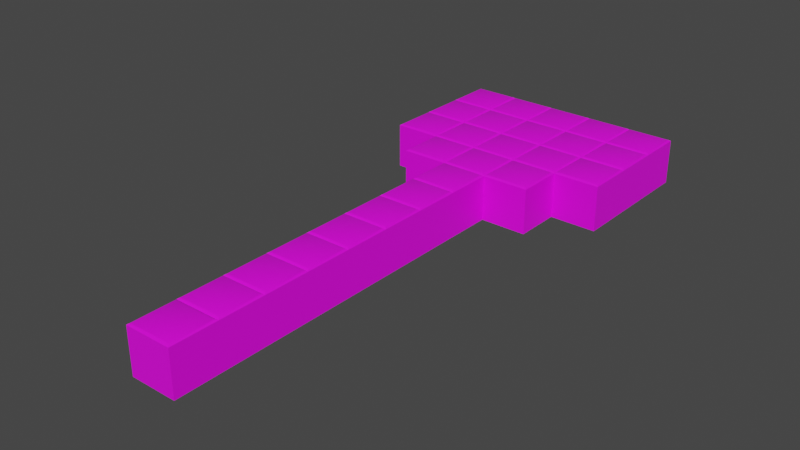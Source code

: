 # Source: Table.blend  (saved by Blender 3.6.11; exported with 4.5.12 LTS)
import bpy
from mathutils import Matrix  # noqa: F401  (used for matrix-valued properties, if any)

bpy.ops.wm.read_factory_settings(use_empty=True)
scene = bpy.context.scene
scene.name = 'Scene'

# ---- collections
col_collection = bpy.data.collections.new('Collection'); scene.collection.children.link(col_collection)

# ---- images (referenced by path relative to the original .blend; pixels are not part of the script)
import os
ASSET_DIR = os.environ.get("B2B_ASSET_DIR", "")  # directory of the original .blend (textures are referenced by path, not embedded)
HERE = os.path.dirname(os.path.abspath(__file__))  # packed textures are extracted next to this script under _unpacked/

def load_image(name, relpath, width, height, colorspace="sRGB"):
    """Load a texture the original file referenced (path relative to the .blend, or extracted next to this script)."""
    p = next((c for c in (os.path.join(HERE, relpath), os.path.join(ASSET_DIR, relpath)) if relpath and os.path.exists(c)), "")
    if p:
        img = bpy.data.images.load(p, check_existing=True)
        img.name = name
    else:  # same state as the original file: an image datablock whose file is absent (Cycles renders it pink)
        img = bpy.data.images.new(name, width, height)
        img.source = "FILE"
        img.filepath = "//" + (relpath or name)
    img.colorspace_settings.name = colorspace
    return img
img_lowpoly_tex_png = load_image('lowpoly_tex.png', 'textures/lowpoly_tex.png', 1024, 1024, 'sRGB')
img_low_poly_ankh_jpg_001 = load_image('low_poly_ankh.jpg.001', 'textures/low_poly_ankh.jpg', 1024, 1024, 'sRGB')

# ---- materials (node trees are filled in below, after node groups)
mat_mattable = bpy.data.materials.new('MatTable')
mat_mattable.use_transparent_shadow = False
mat_mattableankh = bpy.data.materials.new('MatTableAnkh')
mat_mattableankh.use_transparent_shadow = False

# ---- node groups
ng_auto_smooth = bpy.data.node_groups.new('Auto Smooth', 'GeometryNodeTree')
_s = ng_auto_smooth.interface.new_socket(name='Geometry', in_out='OUTPUT', socket_type='NodeSocketGeometry')
_s = ng_auto_smooth.interface.new_socket(name='Geometry', in_out='INPUT', socket_type='NodeSocketGeometry')
_s = ng_auto_smooth.interface.new_socket(name='Angle', in_out='INPUT', socket_type='NodeSocketFloat')
_s.subtype = 'ANGLE'
_s.min_value = 0.0
_s.max_value = 3.142
ng_auto_smooth.is_modifier = True
_N = ng_auto_smooth.nodes; _L = ng_auto_smooth.links
n0 = _N.new('NodeGroupOutput'); n0.name = 'Group Output'; n0.location = (480, -100)
n1 = _N.new('NodeGroupInput'); n1.name = 'Group Input'; n1.location = (-420, -300)
n2 = _N.new('NodeGroupInput'); n2.name = 'Group Input.001'; n2.location = (-60, -100)
n3 = _N.new('GeometryNodeSetShadeSmooth'); n3.name = 'Set Shade Smooth'; n3.location = (120, -100)
n3.domain = 'EDGE'
n4 = _N.new('GeometryNodeSetShadeSmooth'); n4.name = 'Set Shade Smooth.001'; n4.location = (300, -100)
n5 = _N.new('GeometryNodeInputMeshEdgeAngle'); n5.name = 'Edge Angle'; n5.location = (-420, -220)
n6 = _N.new('GeometryNodeInputEdgeSmooth'); n6.name = 'Is Edge Smooth'; n6.location = (-60, -160)
n7 = _N.new('GeometryNodeInputShadeSmooth'); n7.name = 'Is Face Smooth'; n7.location = (-240, -340)
n8 = _N.new('FunctionNodeBooleanMath'); n8.name = 'Boolean Math'; n8.location = (-60, -220)
n9 = _N.new('FunctionNodeCompare'); n9.name = 'Compare'; n9.location = (-240, -180)
n9.operation = 'LESS_EQUAL'
_L.new(n5.outputs[0], n9.inputs[0])
_L.new(n4.outputs[0], n0.inputs[0])
_L.new(n1.outputs[1], n9.inputs[1])
_L.new(n9.outputs[0], n8.inputs[0])
_L.new(n7.outputs[0], n8.inputs[1])
_L.new(n2.outputs[0], n3.inputs[0])
_L.new(n6.outputs[0], n3.inputs[1])
_L.new(n3.outputs[0], n4.inputs[0])
_L.new(n8.outputs[0], n3.inputs[2])
n0.is_active_output = True

# ---- material node trees
mat_mattable.use_nodes = True; mat_mattable.node_tree.nodes.clear()
_N = mat_mattable.node_tree.nodes; _L = mat_mattable.node_tree.links
n0 = _N.new('ShaderNodeBsdfPrincipled'); n0.name = 'Principled BSDF'; n0.location = (10, 300)
n0.distribution = 'GGX'
n0.subsurface_method = 'RANDOM_WALK_SKIN'
n0.inputs[3].default_value = 1.45
n0.inputs[27].default_value = (0.0, 0.0, 0.0, 1.0)
n0.inputs[28].default_value = 1.0
n1 = _N.new('ShaderNodeOutputMaterial'); n1.name = 'Material Output'; n1.location = (300, 300)
n2 = _N.new('ShaderNodeTexImage'); n2.name = 'Image Texture'; n2.location = (-410, 289)
n2.image = img_lowpoly_tex_png
_L.new(n0.outputs[0], n1.inputs[0])
_L.new(n2.outputs[0], n0.inputs[0])
n1.is_active_output = True
mat_mattableankh.use_nodes = True; mat_mattableankh.node_tree.nodes.clear()
_N = mat_mattableankh.node_tree.nodes; _L = mat_mattableankh.node_tree.links
n0 = _N.new('ShaderNodeBsdfPrincipled'); n0.name = 'Principled BSDF'; n0.location = (10, 300)
n0.distribution = 'GGX'
n0.subsurface_method = 'RANDOM_WALK_SKIN'
n0.inputs[3].default_value = 1.45
n0.inputs[27].default_value = (0.0, 0.0, 0.0, 1.0)
n0.inputs[28].default_value = 1.0
n1 = _N.new('ShaderNodeOutputMaterial'); n1.name = 'Material Output'; n1.location = (300, 300)
n2 = _N.new('ShaderNodeTexImage'); n2.name = 'Image Texture'; n2.location = (-353, 299)
n2.image = img_low_poly_ankh_jpg_001
_L.new(n0.outputs[0], n1.inputs[0])
_L.new(n2.outputs[0], n0.inputs[0])
n1.is_active_output = True

# ---- world
world_world = bpy.data.worlds.new('World'); scene.world = world_world
world_world.use_nodes = True; world_world.node_tree.nodes.clear()
_N = world_world.node_tree.nodes; _L = world_world.node_tree.links
n0 = _N.new('ShaderNodeOutputWorld'); n0.name = 'World Output'; n0.location = (300, 300)
n1 = _N.new('ShaderNodeBackground'); n1.name = 'Background'; n1.location = (10, 300)
n1.inputs[0].default_value = (0.05088, 0.05088, 0.05088, 1.0)
_L.new(n1.outputs[0], n0.inputs[0])
n0.is_active_output = True
world_world.color = (0.05088, 0.05088, 0.05088)
world_world.use_sun_shadow = False
world_world.sun_shadow_jitter_overblur = 0.0

# ---- meshes
me_cube = bpy.data.meshes.new('Cube')
me_cube.from_pydata([(-0.8786, -0.8786, 0.0), (-0.8786, 0.8786, 0.0), (0.8786, -0.8786, 0.0), (0.8786, 0.8786, 0.0), (-1.0, -1.0, -0.06671), (-1.0, 1.0, -0.06671), (1.0, 1.0, -0.06671), (1.0, -1.0, -0.06671), (-0.9517, -0.9517, -0.03335), (-0.9517, 0.9517, -0.03335), (0.9517, 0.9517, -0.03335), (0.9517, -0.9517, -0.03335)], [], [(3, 1, 0, 2), (8, 9, 5, 4), (9, 10, 6, 5), (10, 11, 7, 6), (11, 8, 4, 7), (2, 0, 8, 11), (3, 2, 11, 10), (1, 3, 10, 9), (0, 1, 9, 8)])
me_cube.polygons.foreach_set('use_smooth', [True] * 9)
_uv = me_cube.uv_layers.new(name='UVMap')
_uv.uv.foreach_set('vector', [0.194, 0.9441, 0.159, 0.9441, 0.159, 0.9091, 0.194, 0.9091, 0.3611, 0.5373, 0.3611, 0.5599, 0.3604, 0.5606, 0.3604, 0.5366, 0.3611, 0.5599, 0.3837, 0.56, 0.3844, 0.5607, 0.3604, 0.5606, 0.3837, 0.56, 0.3837, 0.5374, 0.3844, 0.5367, 0.3844, 0.5607, 0.3837, 0.5374, 0.3611, 0.5373, 0.3604, 0.5366, 0.3844, 0.5367, 0.3828, 0.5383, 0.3621, 0.5383, 0.3611, 0.5373, 0.3837, 0.5374, 0.3827, 0.559, 0.3828, 0.5383, 0.3837, 0.5374, 0.3837, 0.56, 0.3621, 0.5589, 0.3827, 0.559, 0.3837, 0.56, 0.3611, 0.5599, 0.3621, 0.5383, 0.3621, 0.5589, 0.3611, 0.5599, 0.3611, 0.5373])
me_cube.materials.append(mat_mattable)
me_cube.update()
me_cube_003 = bpy.data.meshes.new('Cube.003')
me_cube_003.from_pydata([(-0.8786, -0.8786, 0.0), (-0.8786, 0.8786, 0.0), (0.8786, -0.8786, 0.0), (0.8786, 0.8786, 0.0), (-1.0, -1.0, -0.06671), (-1.0, 1.0, -0.06671), (1.0, 1.0, -0.06671), (1.0, -1.0, -0.06671), (-0.9517, -0.9517, -0.03335), (-0.9517, 0.9517, -0.03335), (0.9517, 0.9517, -0.03335), (0.9517, -0.9517, -0.03335)], [], [(3, 1, 0, 2), (8, 9, 5, 4), (9, 10, 6, 5), (10, 11, 7, 6), (11, 8, 4, 7), (2, 0, 8, 11), (3, 2, 11, 10), (1, 3, 10, 9), (0, 1, 9, 8)])
me_cube_003.polygons.foreach_set('use_smooth', [True] * 9)
_uv = me_cube_003.uv_layers.new(name='UVMap')
_uv.uv.foreach_set('vector', [0.194, 0.9441, 0.159, 0.9441, 0.159, 0.9091, 0.194, 0.9091, 0.3611, 0.5373, 0.3611, 0.5599, 0.3604, 0.5606, 0.3604, 0.5366, 0.3611, 0.5599, 0.3837, 0.56, 0.3844, 0.5607, 0.3604, 0.5606, 0.3837, 0.56, 0.3837, 0.5374, 0.3844, 0.5367, 0.3844, 0.5607, 0.3837, 0.5374, 0.3611, 0.5373, 0.3604, 0.5366, 0.3844, 0.5367, 0.3828, 0.5383, 0.3621, 0.5383, 0.3611, 0.5373, 0.3837, 0.5374, 0.3827, 0.559, 0.3828, 0.5383, 0.3837, 0.5374, 0.3837, 0.56, 0.3621, 0.5589, 0.3827, 0.559, 0.3837, 0.56, 0.3611, 0.5599, 0.3621, 0.5383, 0.3621, 0.5589, 0.3611, 0.5599, 0.3611, 0.5373])
me_cube_003.materials.append(mat_mattable)
me_cube_003.update()
me_cube_005 = bpy.data.meshes.new('Cube.005')
me_cube_005.from_pydata([(-0.8786, -0.8786, 0.0), (-0.8786, 0.8786, 0.0), (0.8786, -0.8786, 0.0), (0.8786, 0.8786, 0.0), (-1.0, -1.0, -0.06671), (-1.0, 1.0, -0.06671), (1.0, 1.0, -0.06671), (1.0, -1.0, -0.06671), (-0.9517, -0.9517, -0.03335), (-0.9517, 0.9517, -0.03335), (0.9517, 0.9517, -0.03335), (0.9517, -0.9517, -0.03335)], [], [(3, 1, 0, 2), (8, 9, 5, 4), (9, 10, 6, 5), (10, 11, 7, 6), (11, 8, 4, 7), (2, 0, 8, 11), (3, 2, 11, 10), (1, 3, 10, 9), (0, 1, 9, 8)])
me_cube_005.polygons.foreach_set('use_smooth', [True] * 9)
_uv = me_cube_005.uv_layers.new(name='UVMap')
_uv.uv.foreach_set('vector', [0.194, 0.9441, 0.159, 0.9441, 0.159, 0.9091, 0.194, 0.9091, 0.3611, 0.5373, 0.3611, 0.5599, 0.3604, 0.5606, 0.3604, 0.5366, 0.3611, 0.5599, 0.3837, 0.56, 0.3844, 0.5607, 0.3604, 0.5606, 0.3837, 0.56, 0.3837, 0.5374, 0.3844, 0.5367, 0.3844, 0.5607, 0.3837, 0.5374, 0.3611, 0.5373, 0.3604, 0.5366, 0.3844, 0.5367, 0.3828, 0.5383, 0.3621, 0.5383, 0.3611, 0.5373, 0.3837, 0.5374, 0.3827, 0.559, 0.3828, 0.5383, 0.3837, 0.5374, 0.3837, 0.56, 0.3621, 0.5589, 0.3827, 0.559, 0.3837, 0.56, 0.3611, 0.5599, 0.3621, 0.5383, 0.3621, 0.5589, 0.3611, 0.5599, 0.3611, 0.5373])
me_cube_005.materials.append(mat_mattable)
me_cube_005.update()
me_cube_007 = bpy.data.meshes.new('Cube.007')
me_cube_007.from_pydata([(-1.0, -1.0, -2.0), (-0.8786, -0.8786, 0.0), (-0.8786, 0.8786, 0.0), (1.0, -1.0, -2.0), (0.8786, -0.8786, 0.0), (1.0, 1.0, -2.0), (0.8786, 0.8786, 0.0), (-1.0, -1.0, -0.06671), (-1.0, 1.0, -0.06671), (1.0, 1.0, -0.06671), (1.0, -1.0, -0.06671), (-0.9517, -0.9517, -0.03335), (-0.9517, 0.9517, -0.03335), (0.9517, 0.9517, -0.03335), (0.9517, -0.9517, -0.03335)], [], [(5, 9, 10, 3), (3, 10, 7, 0), (6, 2, 1, 4), (11, 12, 8, 7), (12, 13, 9, 8), (13, 14, 10, 9), (14, 11, 7, 10), (4, 1, 11, 14), (6, 4, 14, 13), (2, 6, 13, 12), (1, 2, 12, 11)])
me_cube_007.polygons.foreach_set('use_smooth', [True] * 11)
_uv = me_cube_007.uv_layers.new(name='UVMap')
_uv.uv.foreach_set('vector', [0.7237, 0.9744, 0.7039, 0.9744, 0.7039, 0.9539, 0.7237, 0.9539, 0.7237, 0.9539, 0.7435, 0.9539, 0.7435, 0.9744, 0.7237, 0.9744, 0.194, 0.9441, 0.159, 0.9441, 0.159, 0.9091, 0.194, 0.9091, 0.3611, 0.5373, 0.3611, 0.5599, 0.3604, 0.5606, 0.3604, 0.5366, 0.3611, 0.5599, 0.3837, 0.56, 0.3844, 0.5607, 0.3604, 0.5606, 0.3837, 0.56, 0.3837, 0.5374, 0.3844, 0.5367, 0.3844, 0.5607, 0.3837, 0.5374, 0.3611, 0.5373, 0.3604, 0.5366, 0.3844, 0.5367, 0.3828, 0.5383, 0.3621, 0.5383, 0.3611, 0.5373, 0.3837, 0.5374, 0.3827, 0.559, 0.3828, 0.5383, 0.3837, 0.5374, 0.3837, 0.56, 0.3621, 0.5589, 0.3827, 0.559, 0.3837, 0.56, 0.3611, 0.5599, 0.3621, 0.5383, 0.3621, 0.5589, 0.3611, 0.5599, 0.3611, 0.5373])
me_cube_007.materials.append(mat_mattable)
me_cube_007.update()
me_cube_008 = bpy.data.meshes.new('Cube.008')
me_cube_008.from_pydata([(-1.0, -1.0, -2.0), (-0.8786, -0.8786, 0.0), (-1.0, 1.0, -2.0), (-0.8786, 0.8786, 0.0), (1.0, -1.0, -2.0), (0.8786, -0.8786, 0.0), (0.8786, 0.8786, 0.0), (-1.0, -1.0, -0.06671), (-1.0, 1.0, -0.06671), (1.0, 1.0, -0.06671), (1.0, -1.0, -0.06671), (-0.9517, -0.9517, -0.03335), (-0.9517, 0.9517, -0.03335), (0.9517, 0.9517, -0.03335), (0.9517, -0.9517, -0.03335)], [], [(0, 7, 8, 2), (4, 10, 7, 0), (6, 3, 1, 5), (11, 12, 8, 7), (12, 13, 9, 8), (13, 14, 10, 9), (14, 11, 7, 10), (5, 1, 11, 14), (6, 5, 14, 13), (3, 6, 13, 12), (1, 3, 12, 11)])
me_cube_008.polygons.foreach_set('use_smooth', [True] * 11)
_uv = me_cube_008.uv_layers.new(name='UVMap')
_uv.uv.foreach_set('vector', [0.7237, 0.9744, 0.7435, 0.9744, 0.7435, 0.9949, 0.7237, 0.9949, 0.7237, 0.9539, 0.7435, 0.9539, 0.7435, 0.9744, 0.7237, 0.9744, 0.194, 0.9441, 0.159, 0.9441, 0.159, 0.9091, 0.194, 0.9091, 0.3611, 0.5373, 0.3611, 0.5599, 0.3604, 0.5606, 0.3604, 0.5366, 0.3611, 0.5599, 0.3837, 0.56, 0.3844, 0.5607, 0.3604, 0.5606, 0.3837, 0.56, 0.3837, 0.5374, 0.3844, 0.5367, 0.3844, 0.5607, 0.3837, 0.5374, 0.3611, 0.5373, 0.3604, 0.5366, 0.3844, 0.5367, 0.3828, 0.5383, 0.3621, 0.5383, 0.3611, 0.5373, 0.3837, 0.5374, 0.3827, 0.559, 0.3828, 0.5383, 0.3837, 0.5374, 0.3837, 0.56, 0.3621, 0.5589, 0.3827, 0.559, 0.3837, 0.56, 0.3611, 0.5599, 0.3621, 0.5383, 0.3621, 0.5589, 0.3611, 0.5599, 0.3611, 0.5373])
me_cube_008.materials.append(mat_mattable)
me_cube_008.update()
me_cube_009 = bpy.data.meshes.new('Cube.009')
me_cube_009.from_pydata([(-0.8786, -0.8786, 0.0), (-1.0, 1.0, -2.0), (-0.8786, 0.8786, 0.0), (0.8786, -0.8786, 0.0), (1.0, 1.0, -2.0), (0.8786, 0.8786, 0.0), (-1.0, -1.0, -0.06671), (-1.0, 1.0, -0.06671), (1.0, 1.0, -0.06671), (1.0, -1.0, -0.06671), (-0.9517, -0.9517, -0.03335), (-0.9517, 0.9517, -0.03335), (0.9517, 0.9517, -0.03335), (0.9517, -0.9517, -0.03335)], [], [(1, 7, 8, 4), (5, 2, 0, 3), (10, 11, 7, 6), (11, 12, 8, 7), (12, 13, 9, 8), (13, 10, 6, 9), (3, 0, 10, 13), (5, 3, 13, 12), (2, 5, 12, 11), (0, 2, 11, 10)])
me_cube_009.polygons.foreach_set('use_smooth', [True] * 10)
_uv = me_cube_009.uv_layers.new(name='UVMap')
_uv.uv.foreach_set('vector', [0.7237, 0.9949, 0.7039, 0.9949, 0.7039, 0.9744, 0.7237, 0.9744, 0.194, 0.9441, 0.159, 0.9441, 0.159, 0.9091, 0.194, 0.9091, 0.3611, 0.5373, 0.3611, 0.5599, 0.3604, 0.5606, 0.3604, 0.5366, 0.3611, 0.5599, 0.3837, 0.56, 0.3844, 0.5607, 0.3604, 0.5606, 0.3837, 0.56, 0.3837, 0.5374, 0.3844, 0.5367, 0.3844, 0.5607, 0.3837, 0.5374, 0.3611, 0.5373, 0.3604, 0.5366, 0.3844, 0.5367, 0.3828, 0.5383, 0.3621, 0.5383, 0.3611, 0.5373, 0.3837, 0.5374, 0.3827, 0.559, 0.3828, 0.5383, 0.3837, 0.5374, 0.3837, 0.56, 0.3621, 0.5589, 0.3827, 0.559, 0.3837, 0.56, 0.3611, 0.5599, 0.3621, 0.5383, 0.3621, 0.5589, 0.3611, 0.5599, 0.3611, 0.5373])
me_cube_009.materials.append(mat_mattable)
me_cube_009.update()
me_cube_010 = bpy.data.meshes.new('Cube.010')
me_cube_010.from_pydata([(-0.8786, -0.8786, 0.0), (-1.0, 1.0, -2.0), (-0.8786, 0.8786, 0.0), (0.8786, -0.8786, 0.0), (1.0, 1.0, -2.0), (0.8786, 0.8786, 0.0), (-1.0, -1.0, -0.06671), (-1.0, 1.0, -0.06671), (1.0, 1.0, -0.06671), (1.0, -1.0, -0.06671), (-0.9517, -0.9517, -0.03335), (-0.9517, 0.9517, -0.03335), (0.9517, 0.9517, -0.03335), (0.9517, -0.9517, -0.03335)], [], [(1, 7, 8, 4), (5, 2, 0, 3), (10, 11, 7, 6), (11, 12, 8, 7), (12, 13, 9, 8), (13, 10, 6, 9), (3, 0, 10, 13), (5, 3, 13, 12), (2, 5, 12, 11), (0, 2, 11, 10)])
me_cube_010.polygons.foreach_set('use_smooth', [True] * 10)
_uv = me_cube_010.uv_layers.new(name='UVMap')
_uv.uv.foreach_set('vector', [0.4568, 0.02785, 0.4439, 0.02785, 0.4439, 0.01454, 0.4568, 0.01454, 0.05134, 0.05154, 0.9526, 0.05154, 0.9526, 0.9528, 0.05134, 0.9528, 0.2079, 0.02764, 0.2232, 0.02764, 0.2237, 0.02812, 0.2074, 0.02811, 0.2232, 0.02764, 0.2232, 0.01236, 0.2236, 0.01188, 0.2237, 0.02812, 0.2232, 0.01236, 0.2079, 0.01236, 0.2074, 0.01188, 0.2236, 0.01188, 0.2079, 0.01236, 0.2079, 0.02764, 0.2074, 0.02811, 0.2074, 0.01188, 0.2085, 0.013, 0.2086, 0.02698, 0.2079, 0.02764, 0.2079, 0.01236, 0.2225, 0.01301, 0.2085, 0.013, 0.2079, 0.01236, 0.2232, 0.01236, 0.2225, 0.02699, 0.2225, 0.01301, 0.2232, 0.01236, 0.2232, 0.02764, 0.2086, 0.02698, 0.2225, 0.02699, 0.2232, 0.02764, 0.2079, 0.02764])
me_cube_010.materials.append(mat_mattableankh)
me_cube_010.update()
me_point_6 = bpy.data.meshes.new('Point_6')
me_point_6.from_pydata([(-0.8786, -0.8786, 0.0), (-0.8786, 0.8786, 0.0), (0.8786, -0.8786, 0.0), (0.8786, 0.8786, 0.0), (-1.0, -1.0, -0.06671), (-1.0, 1.0, -0.06671), (1.0, 1.0, -0.06671), (1.0, -1.0, -0.06671), (-0.9517, -0.9517, -0.03335), (-0.9517, 0.9517, -0.03335), (0.9517, 0.9517, -0.03335), (0.9517, -0.9517, -0.03335)], [], [(3, 1, 0, 2), (8, 9, 5, 4), (9, 10, 6, 5), (10, 11, 7, 6), (11, 8, 4, 7), (2, 0, 8, 11), (3, 2, 11, 10), (1, 3, 10, 9), (0, 1, 9, 8)])
me_point_6.polygons.foreach_set('use_smooth', [True] * 9)
_uv = me_point_6.uv_layers.new(name='UVMap')
_uv.uv.foreach_set('vector', [0.194, 0.9441, 0.159, 0.9441, 0.159, 0.9091, 0.194, 0.9091, 0.3611, 0.5373, 0.3611, 0.5599, 0.3604, 0.5606, 0.3604, 0.5366, 0.3611, 0.5599, 0.3837, 0.56, 0.3844, 0.5607, 0.3604, 0.5606, 0.3837, 0.56, 0.3837, 0.5374, 0.3844, 0.5367, 0.3844, 0.5607, 0.3837, 0.5374, 0.3611, 0.5373, 0.3604, 0.5366, 0.3844, 0.5367, 0.3828, 0.5383, 0.3621, 0.5383, 0.3611, 0.5373, 0.3837, 0.5374, 0.3827, 0.559, 0.3828, 0.5383, 0.3837, 0.5374, 0.3837, 0.56, 0.3621, 0.5589, 0.3827, 0.559, 0.3837, 0.56, 0.3611, 0.5599, 0.3621, 0.5383, 0.3621, 0.5589, 0.3611, 0.5599, 0.3611, 0.5373])
me_point_6.materials.append(mat_mattable)
me_point_6.update()
me_cube_013 = bpy.data.meshes.new('Cube.013')
me_cube_013.from_pydata([(-0.8786, -0.8786, 0.0), (-0.8786, 0.8786, 0.0), (0.8786, -0.8786, 0.0), (0.8786, 0.8786, 0.0), (-1.0, -1.0, -0.06671), (-1.0, 1.0, -0.06671), (1.0, 1.0, -0.06671), (1.0, -1.0, -0.06671), (-0.9517, -0.9517, -0.03335), (-0.9517, 0.9517, -0.03335), (0.9517, 0.9517, -0.03335), (0.9517, -0.9517, -0.03335)], [], [(3, 1, 0, 2), (8, 9, 5, 4), (9, 10, 6, 5), (10, 11, 7, 6), (11, 8, 4, 7), (2, 0, 8, 11), (3, 2, 11, 10), (1, 3, 10, 9), (0, 1, 9, 8)])
me_cube_013.polygons.foreach_set('use_smooth', [True] * 9)
_uv = me_cube_013.uv_layers.new(name='UVMap')
_uv.uv.foreach_set('vector', [0.194, 0.9441, 0.159, 0.9441, 0.159, 0.9091, 0.194, 0.9091, 0.3611, 0.5373, 0.3611, 0.5599, 0.3604, 0.5606, 0.3604, 0.5366, 0.3611, 0.5599, 0.3837, 0.56, 0.3844, 0.5607, 0.3604, 0.5606, 0.3837, 0.56, 0.3837, 0.5374, 0.3844, 0.5367, 0.3844, 0.5607, 0.3837, 0.5374, 0.3611, 0.5373, 0.3604, 0.5366, 0.3844, 0.5367, 0.3828, 0.5383, 0.3621, 0.5383, 0.3611, 0.5373, 0.3837, 0.5374, 0.3827, 0.559, 0.3828, 0.5383, 0.3837, 0.5374, 0.3837, 0.56, 0.3621, 0.5589, 0.3827, 0.559, 0.3837, 0.56, 0.3611, 0.5599, 0.3621, 0.5383, 0.3621, 0.5589, 0.3611, 0.5599, 0.3611, 0.5373])
me_cube_013.materials.append(mat_mattable)
me_cube_013.update()
me_cube_014 = bpy.data.meshes.new('Cube.014')
me_cube_014.from_pydata([(-0.8786, -0.8786, 0.0), (-0.8786, 0.8786, 0.0), (0.8786, -0.8786, 0.0), (0.8786, 0.8786, 0.0), (-1.0, -1.0, -0.06671), (-1.0, 1.0, -0.06671), (1.0, 1.0, -0.06671), (1.0, -1.0, -0.06671), (-0.9517, -0.9517, -0.03335), (-0.9517, 0.9517, -0.03335), (0.9517, 0.9517, -0.03335), (0.9517, -0.9517, -0.03335)], [], [(3, 1, 0, 2), (8, 9, 5, 4), (9, 10, 6, 5), (10, 11, 7, 6), (11, 8, 4, 7), (2, 0, 8, 11), (3, 2, 11, 10), (1, 3, 10, 9), (0, 1, 9, 8)])
me_cube_014.polygons.foreach_set('use_smooth', [True] * 9)
_uv = me_cube_014.uv_layers.new(name='UVMap')
_uv.uv.foreach_set('vector', [0.194, 0.9441, 0.159, 0.9441, 0.159, 0.9091, 0.194, 0.9091, 0.3611, 0.5373, 0.3611, 0.5599, 0.3604, 0.5606, 0.3604, 0.5366, 0.3611, 0.5599, 0.3837, 0.56, 0.3844, 0.5607, 0.3604, 0.5606, 0.3837, 0.56, 0.3837, 0.5374, 0.3844, 0.5367, 0.3844, 0.5607, 0.3837, 0.5374, 0.3611, 0.5373, 0.3604, 0.5366, 0.3844, 0.5367, 0.3828, 0.5383, 0.3621, 0.5383, 0.3611, 0.5373, 0.3837, 0.5374, 0.3827, 0.559, 0.3828, 0.5383, 0.3837, 0.5374, 0.3837, 0.56, 0.3621, 0.5589, 0.3827, 0.559, 0.3837, 0.56, 0.3611, 0.5599, 0.3621, 0.5383, 0.3621, 0.5589, 0.3611, 0.5599, 0.3611, 0.5373])
me_cube_014.materials.append(mat_mattable)
me_cube_014.update()
me_cube_015 = bpy.data.meshes.new('Cube.015')
me_cube_015.from_pydata([(-1.0, -1.0, -2.0), (-0.8786, -0.8786, 0.0), (-1.0, 1.0, -2.0), (-0.8786, 0.8786, 0.0), (1.0, -1.0, -2.0), (0.8786, -0.8786, 0.0), (0.8786, 0.8786, 0.0), (-1.0, -1.0, -0.06671), (-1.0, 1.0, -0.06671), (1.0, 1.0, -0.06671), (1.0, -1.0, -0.06671), (-0.9517, -0.9517, -0.03335), (-0.9517, 0.9517, -0.03335), (0.9517, 0.9517, -0.03335), (0.9517, -0.9517, -0.03335)], [], [(0, 7, 8, 2), (4, 10, 7, 0), (6, 3, 1, 5), (11, 12, 8, 7), (12, 13, 9, 8), (13, 14, 10, 9), (14, 11, 7, 10), (5, 1, 11, 14), (6, 5, 14, 13), (3, 6, 13, 12), (1, 3, 12, 11)])
me_cube_015.polygons.foreach_set('use_smooth', [True] * 11)
_uv = me_cube_015.uv_layers.new(name='UVMap')
_uv.uv.foreach_set('vector', [0.7237, 0.9744, 0.7435, 0.9744, 0.7435, 0.9949, 0.7237, 0.9949, 0.7237, 0.9539, 0.7435, 0.9539, 0.7435, 0.9744, 0.7237, 0.9744, 0.194, 0.9441, 0.159, 0.9441, 0.159, 0.9091, 0.194, 0.9091, 0.3611, 0.5373, 0.3611, 0.5599, 0.3604, 0.5606, 0.3604, 0.5366, 0.3611, 0.5599, 0.3837, 0.56, 0.3844, 0.5607, 0.3604, 0.5606, 0.3837, 0.56, 0.3837, 0.5374, 0.3844, 0.5367, 0.3844, 0.5607, 0.3837, 0.5374, 0.3611, 0.5373, 0.3604, 0.5366, 0.3844, 0.5367, 0.3828, 0.5383, 0.3621, 0.5383, 0.3611, 0.5373, 0.3837, 0.5374, 0.3827, 0.559, 0.3828, 0.5383, 0.3837, 0.5374, 0.3837, 0.56, 0.3621, 0.5589, 0.3827, 0.559, 0.3837, 0.56, 0.3611, 0.5599, 0.3621, 0.5383, 0.3621, 0.5589, 0.3611, 0.5599, 0.3611, 0.5373])
me_cube_015.materials.append(mat_mattable)
me_cube_015.update()
me_cube_016 = bpy.data.meshes.new('Cube.016')
me_cube_016.from_pydata([(-1.0, -1.0, -2.0), (-0.8786, -0.8786, 0.0), (-1.0, 1.0, -2.0), (-0.8786, 0.8786, 0.0), (0.8786, -0.8786, 0.0), (1.0, 1.0, -2.0), (0.8786, 0.8786, 0.0), (-1.0, -1.0, -0.06671), (-1.0, 1.0, -0.06671), (1.0, 1.0, -0.06671), (1.0, -1.0, -0.06671), (-0.9517, -0.9517, -0.03335), (-0.9517, 0.9517, -0.03335), (0.9517, 0.9517, -0.03335), (0.9517, -0.9517, -0.03335)], [], [(0, 7, 8, 2), (2, 8, 9, 5), (6, 3, 1, 4), (11, 12, 8, 7), (12, 13, 9, 8), (13, 14, 10, 9), (14, 11, 7, 10), (4, 1, 11, 14), (6, 4, 14, 13), (3, 6, 13, 12), (1, 3, 12, 11)])
me_cube_016.polygons.foreach_set('use_smooth', [True] * 11)
_uv = me_cube_016.uv_layers.new(name='UVMap')
_uv.uv.foreach_set('vector', [0.7237, 0.9744, 0.7435, 0.9744, 0.7435, 0.9949, 0.7237, 0.9949, 0.7237, 0.9949, 0.7039, 0.9949, 0.7039, 0.9744, 0.7237, 0.9744, 0.194, 0.9441, 0.159, 0.9441, 0.159, 0.9091, 0.194, 0.9091, 0.3611, 0.5373, 0.3611, 0.5599, 0.3604, 0.5606, 0.3604, 0.5366, 0.3611, 0.5599, 0.3837, 0.56, 0.3844, 0.5607, 0.3604, 0.5606, 0.3837, 0.56, 0.3837, 0.5374, 0.3844, 0.5367, 0.3844, 0.5607, 0.3837, 0.5374, 0.3611, 0.5373, 0.3604, 0.5366, 0.3844, 0.5367, 0.3828, 0.5383, 0.3621, 0.5383, 0.3611, 0.5373, 0.3837, 0.5374, 0.3827, 0.559, 0.3828, 0.5383, 0.3837, 0.5374, 0.3837, 0.56, 0.3621, 0.5589, 0.3827, 0.559, 0.3837, 0.56, 0.3611, 0.5599, 0.3621, 0.5383, 0.3621, 0.5589, 0.3611, 0.5599, 0.3611, 0.5373])
me_cube_016.materials.append(mat_mattable)
me_cube_016.update()
me_cube_017 = bpy.data.meshes.new('Cube.017')
me_cube_017.from_pydata([(-1.0, -1.0, -2.0), (-0.8786, -0.8786, 0.0), (-1.0, 1.0, -2.0), (-0.8786, 0.8786, 0.0), (0.8786, -0.8786, 0.0), (0.8786, 0.8786, 0.0), (-1.0, -1.0, -0.06671), (-1.0, 1.0, -0.06671), (1.0, 1.0, -0.06671), (1.0, -1.0, -0.06671), (-0.9517, -0.9517, -0.03335), (-0.9517, 0.9517, -0.03335), (0.9517, 0.9517, -0.03335), (0.9517, -0.9517, -0.03335)], [], [(0, 6, 7, 2), (5, 3, 1, 4), (10, 11, 7, 6), (11, 12, 8, 7), (12, 13, 9, 8), (13, 10, 6, 9), (4, 1, 10, 13), (5, 4, 13, 12), (3, 5, 12, 11), (1, 3, 11, 10)])
me_cube_017.polygons.foreach_set('use_smooth', [True] * 10)
_uv = me_cube_017.uv_layers.new(name='UVMap')
_uv.uv.foreach_set('vector', [0.7237, 0.9744, 0.7435, 0.9744, 0.7435, 0.9949, 0.7237, 0.9949, 0.194, 0.9441, 0.159, 0.9441, 0.159, 0.9091, 0.194, 0.9091, 0.3611, 0.5373, 0.3611, 0.5599, 0.3604, 0.5606, 0.3604, 0.5366, 0.3611, 0.5599, 0.3837, 0.56, 0.3844, 0.5607, 0.3604, 0.5606, 0.3837, 0.56, 0.3837, 0.5374, 0.3844, 0.5367, 0.3844, 0.5607, 0.3837, 0.5374, 0.3611, 0.5373, 0.3604, 0.5366, 0.3844, 0.5367, 0.3828, 0.5383, 0.3621, 0.5383, 0.3611, 0.5373, 0.3837, 0.5374, 0.3827, 0.559, 0.3828, 0.5383, 0.3837, 0.5374, 0.3837, 0.56, 0.3621, 0.5589, 0.3827, 0.559, 0.3837, 0.56, 0.3611, 0.5599, 0.3621, 0.5383, 0.3621, 0.5589, 0.3611, 0.5599, 0.3611, 0.5373])
me_cube_017.materials.append(mat_mattable)
me_cube_017.update()
me_cube_018 = bpy.data.meshes.new('Cube.018')
me_cube_018.from_pydata([(-1.0, -1.0, -2.0), (-0.8786, -0.8786, 0.0), (-0.8786, 0.8786, 0.0), (1.0, -1.0, -2.0), (0.8786, -0.8786, 0.0), (1.0, 1.0, -2.0), (0.8786, 0.8786, 0.0), (-1.0, -1.0, -0.06671), (-1.0, 1.0, -0.06671), (1.0, 1.0, -0.06671), (1.0, -1.0, -0.06671), (-0.9517, -0.9517, -0.03335), (-0.9517, 0.9517, -0.03335), (0.9517, 0.9517, -0.03335), (0.9517, -0.9517, -0.03335)], [], [(5, 9, 10, 3), (3, 10, 7, 0), (6, 2, 1, 4), (11, 12, 8, 7), (12, 13, 9, 8), (13, 14, 10, 9), (14, 11, 7, 10), (4, 1, 11, 14), (6, 4, 14, 13), (2, 6, 13, 12), (1, 2, 12, 11)])
me_cube_018.polygons.foreach_set('use_smooth', [True] * 11)
_uv = me_cube_018.uv_layers.new(name='UVMap')
_uv.uv.foreach_set('vector', [0.7237, 0.9744, 0.7039, 0.9744, 0.7039, 0.9539, 0.7237, 0.9539, 0.7237, 0.9539, 0.7435, 0.9539, 0.7435, 0.9744, 0.7237, 0.9744, 0.792, 0.4227, 0.7571, 0.4227, 0.7571, 0.3877, 0.792, 0.3877, 0.3611, 0.5373, 0.3611, 0.5599, 0.3604, 0.5606, 0.3604, 0.5366, 0.3611, 0.5599, 0.3837, 0.56, 0.3844, 0.5607, 0.3604, 0.5606, 0.3837, 0.56, 0.3837, 0.5374, 0.3844, 0.5367, 0.3844, 0.5607, 0.3837, 0.5374, 0.3611, 0.5373, 0.3604, 0.5366, 0.3844, 0.5367, 0.3828, 0.5383, 0.3621, 0.5383, 0.3611, 0.5373, 0.3837, 0.5374, 0.3827, 0.559, 0.3828, 0.5383, 0.3837, 0.5374, 0.3837, 0.56, 0.3621, 0.5589, 0.3827, 0.559, 0.3837, 0.56, 0.3611, 0.5599, 0.3621, 0.5383, 0.3621, 0.5589, 0.3611, 0.5599, 0.3611, 0.5373])
me_cube_018.materials.append(mat_mattable)
me_cube_018.update()
me_cube_019 = bpy.data.meshes.new('Cube.019')
me_cube_019.from_pydata([(-0.8786, -0.8786, 0.0), (-1.0, 1.0, -2.0), (-0.8786, 0.8786, 0.0), (1.0, -1.0, -2.0), (0.8786, -0.8786, 0.0), (1.0, 1.0, -2.0), (0.8786, 0.8786, 0.0), (-1.0, -1.0, -0.06671), (-1.0, 1.0, -0.06671), (1.0, 1.0, -0.06671), (1.0, -1.0, -0.06671), (-0.9517, -0.9517, -0.03335), (-0.9517, 0.9517, -0.03335), (0.9517, 0.9517, -0.03335), (0.9517, -0.9517, -0.03335)], [], [(1, 8, 9, 5), (5, 9, 10, 3), (6, 2, 0, 4), (11, 12, 8, 7), (12, 13, 9, 8), (13, 14, 10, 9), (14, 11, 7, 10), (4, 0, 11, 14), (6, 4, 14, 13), (2, 6, 13, 12), (0, 2, 12, 11)])
me_cube_019.polygons.foreach_set('use_smooth', [True] * 11)
_uv = me_cube_019.uv_layers.new(name='UVMap')
_uv.uv.foreach_set('vector', [0.7237, 0.9949, 0.7039, 0.9949, 0.7039, 0.9744, 0.7237, 0.9744, 0.7237, 0.9744, 0.7039, 0.9744, 0.7039, 0.9539, 0.7237, 0.9539, 0.3426, 0.3276, 0.3076, 0.3276, 0.3076, 0.2926, 0.3426, 0.2926, 0.3611, 0.5373, 0.3611, 0.5599, 0.3604, 0.5606, 0.3604, 0.5366, 0.3611, 0.5599, 0.3837, 0.56, 0.3844, 0.5607, 0.3604, 0.5606, 0.3837, 0.56, 0.3837, 0.5374, 0.3844, 0.5367, 0.3844, 0.5607, 0.3837, 0.5374, 0.3611, 0.5373, 0.3604, 0.5366, 0.3844, 0.5367, 0.3828, 0.5383, 0.3621, 0.5383, 0.3611, 0.5373, 0.3837, 0.5374, 0.3827, 0.559, 0.3828, 0.5383, 0.3837, 0.5374, 0.3837, 0.56, 0.3621, 0.5589, 0.3827, 0.559, 0.3837, 0.56, 0.3611, 0.5599, 0.3621, 0.5383, 0.3621, 0.5589, 0.3611, 0.5599, 0.3611, 0.5373])
me_cube_019.materials.append(mat_mattable)
me_cube_019.update()
me_cube_020 = bpy.data.meshes.new('Cube.020')
me_cube_020.from_pydata([(-0.8786, -0.8786, 0.0), (-0.8786, 0.8786, 0.0), (1.0, -1.0, -2.0), (0.8786, -0.8786, 0.0), (1.0, 1.0, -2.0), (0.8786, 0.8786, 0.0), (-1.0, -1.0, -0.06671), (-1.0, 1.0, -0.06671), (1.0, 1.0, -0.06671), (1.0, -1.0, -0.06671), (-0.9517, -0.9517, -0.03335), (-0.9517, 0.9517, -0.03335), (0.9517, 0.9517, -0.03335), (0.9517, -0.9517, -0.03335)], [], [(4, 8, 9, 2), (5, 1, 0, 3), (10, 11, 7, 6), (11, 12, 8, 7), (12, 13, 9, 8), (13, 10, 6, 9), (3, 0, 10, 13), (5, 3, 13, 12), (1, 5, 12, 11), (0, 1, 11, 10)])
me_cube_020.polygons.foreach_set('use_smooth', [True] * 10)
_uv = me_cube_020.uv_layers.new(name='UVMap')
_uv.uv.foreach_set('vector', [0.7237, 0.9744, 0.7039, 0.9744, 0.7039, 0.9539, 0.7237, 0.9539, 0.6416, 0.6135, 0.6066, 0.6135, 0.6066, 0.5785, 0.6416, 0.5785, 0.3611, 0.5373, 0.3611, 0.5599, 0.3604, 0.5606, 0.3604, 0.5366, 0.3611, 0.5599, 0.3837, 0.56, 0.3844, 0.5607, 0.3604, 0.5606, 0.3837, 0.56, 0.3837, 0.5374, 0.3844, 0.5367, 0.3844, 0.5607, 0.3837, 0.5374, 0.3611, 0.5373, 0.3604, 0.5366, 0.3844, 0.5367, 0.3828, 0.5383, 0.3621, 0.5383, 0.3611, 0.5373, 0.3837, 0.5374, 0.3827, 0.559, 0.3828, 0.5383, 0.3837, 0.5374, 0.3837, 0.56, 0.3621, 0.5589, 0.3827, 0.559, 0.3837, 0.56, 0.3611, 0.5599, 0.3621, 0.5383, 0.3621, 0.5589, 0.3611, 0.5599, 0.3611, 0.5373])
me_cube_020.materials.append(mat_mattable)
me_cube_020.update()
me_cube_021 = bpy.data.meshes.new('Cube.021')
me_cube_021.from_pydata([(-1.0, -1.0, -2.0), (-0.8786, -0.8786, 0.0), (-1.0, 1.0, -2.0), (-0.8786, 0.8786, 0.0), (1.0, -1.0, -2.0), (0.8786, -0.8786, 0.0), (1.0, 1.0, -2.0), (0.8786, 0.8786, 0.0), (-1.0, -1.0, -0.06671), (-1.0, 1.0, -0.06671), (1.0, 1.0, -0.06671), (1.0, -1.0, -0.06671), (-0.9517, -0.9517, -0.03335), (-0.9517, 0.9517, -0.03335), (0.9517, 0.9517, -0.03335), (0.9517, -0.9517, -0.03335)], [], [(0, 8, 9, 2), (6, 10, 11, 4), (7, 3, 1, 5), (12, 13, 9, 8), (13, 14, 10, 9), (14, 15, 11, 10), (15, 12, 8, 11), (5, 1, 12, 15), (7, 5, 15, 14), (3, 7, 14, 13), (1, 3, 13, 12)])
me_cube_021.polygons.foreach_set('use_smooth', [True] * 11)
_uv = me_cube_021.uv_layers.new(name='UVMap')
_uv.uv.foreach_set('vector', [0.7237, 0.9744, 0.7435, 0.9744, 0.7435, 0.9949, 0.7237, 0.9949, 0.7237, 0.9744, 0.7039, 0.9744, 0.7039, 0.9539, 0.7237, 0.9539, 0.194, 0.9441, 0.159, 0.9441, 0.159, 0.9091, 0.194, 0.9091, 0.3611, 0.5373, 0.3611, 0.5599, 0.3604, 0.5606, 0.3604, 0.5366, 0.3611, 0.5599, 0.3837, 0.56, 0.3844, 0.5607, 0.3604, 0.5606, 0.3837, 0.56, 0.3837, 0.5374, 0.3844, 0.5367, 0.3844, 0.5607, 0.3837, 0.5374, 0.3611, 0.5373, 0.3604, 0.5366, 0.3844, 0.5367, 0.3828, 0.5383, 0.3621, 0.5383, 0.3611, 0.5373, 0.3837, 0.5374, 0.3827, 0.559, 0.3828, 0.5383, 0.3837, 0.5374, 0.3837, 0.56, 0.3621, 0.5589, 0.3827, 0.559, 0.3837, 0.56, 0.3611, 0.5599, 0.3621, 0.5383, 0.3621, 0.5589, 0.3611, 0.5599, 0.3611, 0.5373])
me_cube_021.materials.append(mat_mattable)
me_cube_021.update()
me_cube_023 = bpy.data.meshes.new('Cube.023')
me_cube_023.from_pydata([(-1.0, -1.0, -2.0), (-0.8786, -0.8786, 0.0), (-1.0, 1.0, -2.0), (-0.8786, 0.8786, 0.0), (1.0, -1.0, -2.0), (0.8786, -0.8786, 0.0), (1.0, 1.0, -2.0), (0.8786, 0.8786, 0.0), (-1.0, -1.0, -0.06671), (-1.0, 1.0, -0.06671), (1.0, 1.0, -0.06671), (1.0, -1.0, -0.06671), (-0.9517, -0.9517, -0.03335), (-0.9517, 0.9517, -0.03335), (0.9517, 0.9517, -0.03335), (0.9517, -0.9517, -0.03335)], [], [(0, 8, 9, 2), (6, 10, 11, 4), (7, 3, 1, 5), (12, 13, 9, 8), (13, 14, 10, 9), (14, 15, 11, 10), (15, 12, 8, 11), (5, 1, 12, 15), (7, 5, 15, 14), (3, 7, 14, 13), (1, 3, 13, 12)])
me_cube_023.polygons.foreach_set('use_smooth', [True] * 11)
_uv = me_cube_023.uv_layers.new(name='UVMap')
_uv.uv.foreach_set('vector', [0.7237, 0.9744, 0.7435, 0.9744, 0.7435, 0.9949, 0.7237, 0.9949, 0.7237, 0.9744, 0.7039, 0.9744, 0.7039, 0.9539, 0.7237, 0.9539, 0.194, 0.9441, 0.159, 0.9441, 0.159, 0.9091, 0.194, 0.9091, 0.3611, 0.5373, 0.3611, 0.5599, 0.3604, 0.5606, 0.3604, 0.5366, 0.3611, 0.5599, 0.3837, 0.56, 0.3844, 0.5607, 0.3604, 0.5606, 0.3837, 0.56, 0.3837, 0.5374, 0.3844, 0.5367, 0.3844, 0.5607, 0.3837, 0.5374, 0.3611, 0.5373, 0.3604, 0.5366, 0.3844, 0.5367, 0.3828, 0.5383, 0.3621, 0.5383, 0.3611, 0.5373, 0.3837, 0.5374, 0.3827, 0.559, 0.3828, 0.5383, 0.3837, 0.5374, 0.3837, 0.56, 0.3621, 0.5589, 0.3827, 0.559, 0.3837, 0.56, 0.3611, 0.5599, 0.3621, 0.5383, 0.3621, 0.5589, 0.3611, 0.5599, 0.3611, 0.5373])
me_cube_023.materials.append(mat_mattable)
me_cube_023.update()
me_cube_024 = bpy.data.meshes.new('Cube.024')
me_cube_024.from_pydata([(-1.0, -1.0, -2.0), (-0.8786, -0.8786, 0.0), (-1.0, 1.0, -2.0), (-0.8786, 0.8786, 0.0), (1.0, -1.0, -2.0), (0.8786, -0.8786, 0.0), (1.0, 1.0, -2.0), (0.8786, 0.8786, 0.0), (-1.0, -1.0, -0.06671), (-1.0, 1.0, -0.06671), (1.0, 1.0, -0.06671), (1.0, -1.0, -0.06671), (-0.9517, -0.9517, -0.03335), (-0.9517, 0.9517, -0.03335), (0.9517, 0.9517, -0.03335), (0.9517, -0.9517, -0.03335)], [], [(0, 8, 9, 2), (6, 10, 11, 4), (7, 3, 1, 5), (12, 13, 9, 8), (13, 14, 10, 9), (14, 15, 11, 10), (15, 12, 8, 11), (5, 1, 12, 15), (7, 5, 15, 14), (3, 7, 14, 13), (1, 3, 13, 12)])
me_cube_024.polygons.foreach_set('use_smooth', [True] * 11)
_uv = me_cube_024.uv_layers.new(name='UVMap')
_uv.uv.foreach_set('vector', [0.7237, 0.9744, 0.7435, 0.9744, 0.7435, 0.9949, 0.7237, 0.9949, 0.7237, 0.9744, 0.7039, 0.9744, 0.7039, 0.9539, 0.7237, 0.9539, 0.194, 0.9441, 0.159, 0.9441, 0.159, 0.9091, 0.194, 0.9091, 0.3611, 0.5373, 0.3611, 0.5599, 0.3604, 0.5606, 0.3604, 0.5366, 0.3611, 0.5599, 0.3837, 0.56, 0.3844, 0.5607, 0.3604, 0.5606, 0.3837, 0.56, 0.3837, 0.5374, 0.3844, 0.5367, 0.3844, 0.5607, 0.3837, 0.5374, 0.3611, 0.5373, 0.3604, 0.5366, 0.3844, 0.5367, 0.3828, 0.5383, 0.3621, 0.5383, 0.3611, 0.5373, 0.3837, 0.5374, 0.3827, 0.559, 0.3828, 0.5383, 0.3837, 0.5374, 0.3837, 0.56, 0.3621, 0.5589, 0.3827, 0.559, 0.3837, 0.56, 0.3611, 0.5599, 0.3621, 0.5383, 0.3621, 0.5589, 0.3611, 0.5599, 0.3611, 0.5373])
me_cube_024.materials.append(mat_mattable)
me_cube_024.update()
me_cube_025 = bpy.data.meshes.new('Cube.025')
me_cube_025.from_pydata([(-1.0, -1.0, -2.0), (-0.8786, -0.8786, 0.0), (-1.0, 1.0, -2.0), (-0.8786, 0.8786, 0.0), (1.0, -1.0, -2.0), (0.8786, -0.8786, 0.0), (1.0, 1.0, -2.0), (0.8786, 0.8786, 0.0), (-1.0, -1.0, -0.06671), (-1.0, 1.0, -0.06671), (1.0, 1.0, -0.06671), (1.0, -1.0, -0.06671), (-0.9517, -0.9517, -0.03335), (-0.9517, 0.9517, -0.03335), (0.9517, 0.9517, -0.03335), (0.9517, -0.9517, -0.03335)], [], [(0, 8, 9, 2), (6, 10, 11, 4), (7, 3, 1, 5), (12, 13, 9, 8), (13, 14, 10, 9), (14, 15, 11, 10), (15, 12, 8, 11), (5, 1, 12, 15), (7, 5, 15, 14), (3, 7, 14, 13), (1, 3, 13, 12)])
me_cube_025.polygons.foreach_set('use_smooth', [True] * 11)
_uv = me_cube_025.uv_layers.new(name='UVMap')
_uv.uv.foreach_set('vector', [0.7237, 0.9744, 0.7435, 0.9744, 0.7435, 0.9949, 0.7237, 0.9949, 0.7237, 0.9744, 0.7039, 0.9744, 0.7039, 0.9539, 0.7237, 0.9539, 0.194, 0.9441, 0.159, 0.9441, 0.159, 0.9091, 0.194, 0.9091, 0.3611, 0.5373, 0.3611, 0.5599, 0.3604, 0.5606, 0.3604, 0.5366, 0.3611, 0.5599, 0.3837, 0.56, 0.3844, 0.5607, 0.3604, 0.5606, 0.3837, 0.56, 0.3837, 0.5374, 0.3844, 0.5367, 0.3844, 0.5607, 0.3837, 0.5374, 0.3611, 0.5373, 0.3604, 0.5366, 0.3844, 0.5367, 0.3828, 0.5383, 0.3621, 0.5383, 0.3611, 0.5373, 0.3837, 0.5374, 0.3827, 0.559, 0.3828, 0.5383, 0.3837, 0.5374, 0.3837, 0.56, 0.3621, 0.5589, 0.3827, 0.559, 0.3837, 0.56, 0.3611, 0.5599, 0.3621, 0.5383, 0.3621, 0.5589, 0.3611, 0.5599, 0.3611, 0.5373])
me_cube_025.materials.append(mat_mattable)
me_cube_025.update()
me_cube_027 = bpy.data.meshes.new('Cube.027')
me_cube_027.from_pydata([(-1.0, -1.0, -2.0), (-0.8786, -0.8786, 0.0), (-1.0, 1.0, -2.0), (-0.8786, 0.8786, 0.0), (1.0, -1.0, -2.0), (0.8786, -0.8786, 0.0), (1.0, 1.0, -2.0), (0.8786, 0.8786, 0.0), (-1.0, -1.0, -0.06671), (-1.0, 1.0, -0.06671), (1.0, 1.0, -0.06671), (1.0, -1.0, -0.06671), (-0.9517, -0.9517, -0.03335), (-0.9517, 0.9517, -0.03335), (0.9517, 0.9517, -0.03335), (0.9517, -0.9517, -0.03335)], [], [(0, 8, 9, 2), (6, 10, 11, 4), (7, 3, 1, 5), (12, 13, 9, 8), (13, 14, 10, 9), (14, 15, 11, 10), (15, 12, 8, 11), (5, 1, 12, 15), (7, 5, 15, 14), (3, 7, 14, 13), (1, 3, 13, 12)])
me_cube_027.polygons.foreach_set('use_smooth', [True] * 11)
_uv = me_cube_027.uv_layers.new(name='UVMap')
_uv.uv.foreach_set('vector', [0.7237, 0.9744, 0.7435, 0.9744, 0.7435, 0.9949, 0.7237, 0.9949, 0.7237, 0.9744, 0.7039, 0.9744, 0.7039, 0.9539, 0.7237, 0.9539, 0.194, 0.9441, 0.159, 0.9441, 0.159, 0.9091, 0.194, 0.9091, 0.3611, 0.5373, 0.3611, 0.5599, 0.3604, 0.5606, 0.3604, 0.5366, 0.3611, 0.5599, 0.3837, 0.56, 0.3844, 0.5607, 0.3604, 0.5606, 0.3837, 0.56, 0.3837, 0.5374, 0.3844, 0.5367, 0.3844, 0.5607, 0.3837, 0.5374, 0.3611, 0.5373, 0.3604, 0.5366, 0.3844, 0.5367, 0.3828, 0.5383, 0.3621, 0.5383, 0.3611, 0.5373, 0.3837, 0.5374, 0.3827, 0.559, 0.3828, 0.5383, 0.3837, 0.5374, 0.3837, 0.56, 0.3621, 0.5589, 0.3827, 0.559, 0.3837, 0.56, 0.3611, 0.5599, 0.3621, 0.5383, 0.3621, 0.5589, 0.3611, 0.5599, 0.3611, 0.5373])
me_cube_027.materials.append(mat_mattable)
me_cube_027.update()
me_cube_028 = bpy.data.meshes.new('Cube.028')
me_cube_028.from_pydata([(-1.0, -1.0, -2.0), (-0.8786, -0.8786, 0.0), (-1.0, 1.0, -2.0), (-0.8786, 0.8786, 0.0), (1.0, -1.0, -2.0), (0.8786, -0.8786, 0.0), (1.0, 1.0, -2.0), (0.8786, 0.8786, 0.0), (-1.0, -1.0, -0.06671), (-1.0, 1.0, -0.06671), (1.0, 1.0, -0.06671), (1.0, -1.0, -0.06671), (-0.9517, -0.9517, -0.03335), (-0.9517, 0.9517, -0.03335), (0.9517, 0.9517, -0.03335), (0.9517, -0.9517, -0.03335)], [], [(0, 8, 9, 2), (6, 10, 11, 4), (7, 3, 1, 5), (12, 13, 9, 8), (13, 14, 10, 9), (14, 15, 11, 10), (15, 12, 8, 11), (5, 1, 12, 15), (7, 5, 15, 14), (3, 7, 14, 13), (1, 3, 13, 12)])
me_cube_028.polygons.foreach_set('use_smooth', [True] * 11)
_uv = me_cube_028.uv_layers.new(name='UVMap')
_uv.uv.foreach_set('vector', [0.7237, 0.9744, 0.7435, 0.9744, 0.7435, 0.9949, 0.7237, 0.9949, 0.7237, 0.9744, 0.7039, 0.9744, 0.7039, 0.9539, 0.7237, 0.9539, 0.194, 0.9441, 0.159, 0.9441, 0.159, 0.9091, 0.194, 0.9091, 0.3611, 0.5373, 0.3611, 0.5599, 0.3604, 0.5606, 0.3604, 0.5366, 0.3611, 0.5599, 0.3837, 0.56, 0.3844, 0.5607, 0.3604, 0.5606, 0.3837, 0.56, 0.3837, 0.5374, 0.3844, 0.5367, 0.3844, 0.5607, 0.3837, 0.5374, 0.3611, 0.5373, 0.3604, 0.5366, 0.3844, 0.5367, 0.3828, 0.5383, 0.3621, 0.5383, 0.3611, 0.5373, 0.3837, 0.5374, 0.3827, 0.559, 0.3828, 0.5383, 0.3837, 0.5374, 0.3837, 0.56, 0.3621, 0.5589, 0.3827, 0.559, 0.3837, 0.56, 0.3611, 0.5599, 0.3621, 0.5383, 0.3621, 0.5589, 0.3611, 0.5599, 0.3611, 0.5373])
me_cube_028.materials.append(mat_mattable)
me_cube_028.update()
me_cube_001 = bpy.data.meshes.new('Cube.001')
me_cube_001.from_pydata([(-0.8786, -0.8786, 0.0), (-1.0, 1.0, -2.0), (-0.8786, 0.8786, 0.0), (0.8786, -0.8786, 0.0), (1.0, 1.0, -2.0), (0.8786, 0.8786, 0.0), (-1.0, -1.0, -0.06671), (-1.0, 1.0, -0.06671), (1.0, 1.0, -0.06671), (1.0, -1.0, -0.06671), (-0.9517, -0.9517, -0.03335), (-0.9517, 0.9517, -0.03335), (0.9517, 0.9517, -0.03335), (0.9517, -0.9517, -0.03335)], [], [(1, 7, 8, 4), (5, 2, 0, 3), (10, 11, 7, 6), (11, 12, 8, 7), (12, 13, 9, 8), (13, 10, 6, 9), (3, 0, 10, 13), (5, 3, 13, 12), (2, 5, 12, 11), (0, 2, 11, 10)])
me_cube_001.polygons.foreach_set('use_smooth', [True] * 10)
_uv = me_cube_001.uv_layers.new(name='UVMap')
_uv.uv.foreach_set('vector', [0.4568, 0.02785, 0.4439, 0.02785, 0.4439, 0.01454, 0.4568, 0.01454, 0.05134, 0.05154, 0.9526, 0.05154, 0.9526, 0.9528, 0.05134, 0.9528, 0.2079, 0.02764, 0.2232, 0.02764, 0.2237, 0.02812, 0.2074, 0.02811, 0.2232, 0.02764, 0.2232, 0.01236, 0.2236, 0.01188, 0.2237, 0.02812, 0.2232, 0.01236, 0.2079, 0.01236, 0.2074, 0.01188, 0.2236, 0.01188, 0.2079, 0.01236, 0.2079, 0.02764, 0.2074, 0.02811, 0.2074, 0.01188, 0.2085, 0.013, 0.2086, 0.02698, 0.2079, 0.02764, 0.2079, 0.01236, 0.2225, 0.01301, 0.2085, 0.013, 0.2079, 0.01236, 0.2232, 0.01236, 0.2225, 0.02699, 0.2225, 0.01301, 0.2232, 0.01236, 0.2232, 0.02764, 0.2086, 0.02698, 0.2225, 0.02699, 0.2232, 0.02764, 0.2079, 0.02764])
me_cube_001.materials.append(mat_mattableankh)
me_cube_001.update()
me_cube_002 = bpy.data.meshes.new('Cube.002')
me_cube_002.from_pydata([(-0.8786, -0.8786, 0.0), (-0.8786, 0.8786, 0.0), (0.8786, -0.8786, 0.0), (0.8786, 0.8786, 0.0), (-1.0, -1.0, -0.06671), (-1.0, 1.0, -0.06671), (1.0, 1.0, -0.06671), (1.0, -1.0, -0.06671), (-0.9517, -0.9517, -0.03335), (-0.9517, 0.9517, -0.03335), (0.9517, 0.9517, -0.03335), (0.9517, -0.9517, -0.03335)], [], [(3, 1, 0, 2), (8, 9, 5, 4), (9, 10, 6, 5), (10, 11, 7, 6), (11, 8, 4, 7), (2, 0, 8, 11), (3, 2, 11, 10), (1, 3, 10, 9), (0, 1, 9, 8)])
me_cube_002.polygons.foreach_set('use_smooth', [True] * 9)
_uv = me_cube_002.uv_layers.new(name='UVMap')
_uv.uv.foreach_set('vector', [0.05134, 0.05154, 0.9526, 0.05154, 0.9526, 0.9528, 0.05134, 0.9528, 0.2079, 0.02764, 0.2232, 0.02764, 0.2237, 0.02812, 0.2074, 0.02811, 0.2232, 0.02764, 0.2232, 0.01236, 0.2236, 0.01188, 0.2237, 0.02812, 0.2232, 0.01236, 0.2079, 0.01236, 0.2074, 0.01188, 0.2236, 0.01188, 0.2079, 0.01236, 0.2079, 0.02764, 0.2074, 0.02811, 0.2074, 0.01188, 0.2085, 0.013, 0.2086, 0.02698, 0.2079, 0.02764, 0.2079, 0.01236, 0.2225, 0.01301, 0.2085, 0.013, 0.2079, 0.01236, 0.2232, 0.01236, 0.2225, 0.02699, 0.2225, 0.01301, 0.2232, 0.01236, 0.2232, 0.02764, 0.2086, 0.02698, 0.2225, 0.02699, 0.2232, 0.02764, 0.2079, 0.02764])
me_cube_002.materials.append(mat_mattableankh)
me_cube_002.update()
me_cube_004 = bpy.data.meshes.new('Cube.004')
me_cube_004.from_pydata([(-0.8786, -0.8786, 0.0), (-0.8786, 0.8786, 0.0), (0.8786, -0.8786, 0.0), (0.8786, 0.8786, 0.0), (-1.0, -1.0, -0.06671), (-1.0, 1.0, -0.06671), (1.0, 1.0, -0.06671), (1.0, -1.0, -0.06671), (-0.9517, -0.9517, -0.03335), (-0.9517, 0.9517, -0.03335), (0.9517, 0.9517, -0.03335), (0.9517, -0.9517, -0.03335), (1.0, 1.0, -2.0), (1.0, -1.0, -2.0), (-1.0, -1.0, -2.0), (-1.0, 1.0, -2.0)], [], [(3, 1, 0, 2), (8, 9, 5, 4), (9, 10, 6, 5), (10, 11, 7, 6), (11, 8, 4, 7), (2, 0, 8, 11), (3, 2, 11, 10), (1, 3, 10, 9), (0, 1, 9, 8), (6, 7, 13, 12), (4, 5, 15, 14)])
me_cube_004.polygons.foreach_set('use_smooth', [True] * 11)
_uv = me_cube_004.uv_layers.new(name='UVMap')
_uv.uv.foreach_set('vector', [0.05134, 0.05154, 0.9526, 0.05154, 0.9526, 0.9528, 0.05134, 0.9528, 0.2079, 0.02764, 0.2232, 0.02764, 0.2237, 0.02812, 0.2074, 0.02811, 0.2232, 0.02764, 0.2232, 0.01236, 0.2236, 0.01188, 0.2237, 0.02812, 0.2232, 0.01236, 0.2079, 0.01236, 0.2074, 0.01188, 0.2236, 0.01188, 0.2079, 0.01236, 0.2079, 0.02764, 0.2074, 0.02811, 0.2074, 0.01188, 0.2085, 0.013, 0.2086, 0.02698, 0.2079, 0.02764, 0.2079, 0.01236, 0.2225, 0.01301, 0.2085, 0.013, 0.2079, 0.01236, 0.2232, 0.01236, 0.2225, 0.02699, 0.2225, 0.01301, 0.2232, 0.01236, 0.2232, 0.02764, 0.2086, 0.02698, 0.2225, 0.02699, 0.2232, 0.02764, 0.2079, 0.02764, 0.4368, 0.02378, 0.4368, 0.03062, 0.4295, 0.03062, 0.4295, 0.02378, 0.4295, 0.02378, 0.4295, 0.01694, 0.4368, 0.01694, 0.4368, 0.02378])
me_cube_004.materials.append(mat_mattableankh)
me_cube_004.update()
me_cube_029 = bpy.data.meshes.new('Cube.029')
me_cube_029.from_pydata([(-0.8786, -0.8786, 0.0), (-0.8786, 0.8786, 0.0), (0.8786, -0.8786, 0.0), (0.8786, 0.8786, 0.0), (-1.0, -1.0, -0.06671), (-1.0, 1.0, -0.06671), (1.0, 1.0, -0.06671), (1.0, -1.0, -0.06671), (-0.9517, -0.9517, -0.03335), (-0.9517, 0.9517, -0.03335), (0.9517, 0.9517, -0.03335), (0.9517, -0.9517, -0.03335), (-1.0, -1.0, -2.0), (-1.0, 1.0, -2.0), (1.0, -1.0, -2.0), (1.0, 1.0, -2.0)], [], [(3, 1, 0, 2), (8, 9, 5, 4), (9, 10, 6, 5), (10, 11, 7, 6), (11, 8, 4, 7), (2, 0, 8, 11), (3, 2, 11, 10), (1, 3, 10, 9), (0, 1, 9, 8), (4, 5, 13, 12), (7, 4, 12, 14), (6, 7, 14, 15)])
me_cube_029.polygons.foreach_set('use_smooth', [True] * 12)
_uv = me_cube_029.uv_layers.new(name='UVMap')
_uv.uv.foreach_set('vector', [0.05134, 0.05154, 0.9526, 0.05154, 0.9526, 0.9528, 0.05134, 0.9528, 0.2079, 0.02764, 0.2232, 0.02764, 0.2237, 0.02812, 0.2074, 0.02811, 0.2232, 0.02764, 0.2232, 0.01236, 0.2236, 0.01188, 0.2237, 0.02812, 0.2232, 0.01236, 0.2079, 0.01236, 0.2074, 0.01188, 0.2236, 0.01188, 0.2079, 0.01236, 0.2079, 0.02764, 0.2074, 0.02811, 0.2074, 0.01188, 0.2085, 0.013, 0.2086, 0.02698, 0.2079, 0.02764, 0.2079, 0.01236, 0.2225, 0.01301, 0.2085, 0.013, 0.2079, 0.01236, 0.2232, 0.01236, 0.2225, 0.02699, 0.2225, 0.01301, 0.2232, 0.01236, 0.2232, 0.02764, 0.2086, 0.02698, 0.2225, 0.02699, 0.2232, 0.02764, 0.2079, 0.02764, 0.4131, 0.02655, 0.4131, 0.02173, 0.4183, 0.02173, 0.4183, 0.02655, 0.4131, 0.03138, 0.4131, 0.02655, 0.4183, 0.02655, 0.4183, 0.03138, 0.4131, 0.0362, 0.4131, 0.03138, 0.4183, 0.03138, 0.4183, 0.0362])
me_cube_029.materials.append(mat_mattableankh)
me_cube_029.update()

# ---- objects
ob_point_7 = bpy.data.objects.new('Point_7', me_cube)
ob_player_point_2 = bpy.data.objects.new('Player_Point_2', me_cube_003)
ob_ai_point_2 = bpy.data.objects.new('AI_Point_2', me_cube_005)
ob_player_point_1 = bpy.data.objects.new('Player_Point_1', me_cube_007)
ob_ai_point_1 = bpy.data.objects.new('AI_Point_1', me_cube_008)
ob_point_5 = bpy.data.objects.new('Point_5', me_cube_009)
ob_player_point_4 = bpy.data.objects.new('Player_Point_4', me_cube_010)
ob_point_6 = bpy.data.objects.new('Point_6', me_point_6)
ob_player_point_3 = bpy.data.objects.new('Player_Point_3', me_cube_013)
ob_ai_point_3 = bpy.data.objects.new('AI_Point_3', me_cube_014)
ob_start_ai_1 = bpy.data.objects.new('Start_AI_1', me_cube_015)
ob_start_ai_3 = bpy.data.objects.new('Start_AI_3', me_cube_016)
ob_start_ai_2 = bpy.data.objects.new('Start_AI_2', me_cube_017)
ob_start_blue = bpy.data.objects.new('Start_Blue', me_cube_018)
ob_start_red = bpy.data.objects.new('Start_Red', me_cube_019)
ob_start_green = bpy.data.objects.new('Start_Green', me_cube_020)
ob_point_11 = bpy.data.objects.new('Point_11', me_cube_021)
ob_point_9 = bpy.data.objects.new('Point_9', me_cube_023)
ob_point_10 = bpy.data.objects.new('Point_10', me_cube_024)
ob_point_15 = bpy.data.objects.new('Point_15', me_cube_025)
ob_point_13 = bpy.data.objects.new('Point_13', me_cube_027)
ob_point_14 = bpy.data.objects.new('Point_14', me_cube_028)
ob_ai_point_4 = bpy.data.objects.new('AI_Point_4', me_cube_001)
ob_point_8 = bpy.data.objects.new('Point_8', me_cube_002)
ob_point_12 = bpy.data.objects.new('Point_12', me_cube_004)
ob_point_16 = bpy.data.objects.new('Point_16', me_cube_029)

# ---- transforms, parenting, visibility, modifiers, constraints
ob_point_7.location = (0.7611, 0.0, 0.01397)
_m = ob_point_7.modifiers.new('Auto Smooth', 'NODES')
_m.node_group = ng_auto_smooth
_gi = [s.identifier for s in ng_auto_smooth.interface.items_tree if s.item_type == 'SOCKET' and s.in_out == 'INPUT']
_m[_gi[1]] = 0.5236  # Angle
ob_player_point_2.location = (2.761, 0.0, 0.01397)
_m = ob_player_point_2.modifiers.new('Auto Smooth', 'NODES')
_m.node_group = ng_auto_smooth
_gi = [s.identifier for s in ng_auto_smooth.interface.items_tree if s.item_type == 'SOCKET' and s.in_out == 'INPUT']
_m[_gi[1]] = 0.5236  # Angle
ob_ai_point_2.location = (-1.239, 0.0, 0.01397)
_m = ob_ai_point_2.modifiers.new('Auto Smooth', 'NODES')
_m.node_group = ng_auto_smooth
_gi = [s.identifier for s in ng_auto_smooth.interface.items_tree if s.item_type == 'SOCKET' and s.in_out == 'INPUT']
_m[_gi[1]] = 0.5236  # Angle
ob_player_point_1.location = (2.761, -2.0, 0.01397)
_m = ob_player_point_1.modifiers.new('Auto Smooth', 'NODES')
_m.node_group = ng_auto_smooth
_gi = [s.identifier for s in ng_auto_smooth.interface.items_tree if s.item_type == 'SOCKET' and s.in_out == 'INPUT']
_m[_gi[1]] = 0.5236  # Angle
ob_ai_point_1.location = (-1.239, -2.0, 0.01397)
_m = ob_ai_point_1.modifiers.new('Auto Smooth', 'NODES')
_m.node_group = ng_auto_smooth
_gi = [s.identifier for s in ng_auto_smooth.interface.items_tree if s.item_type == 'SOCKET' and s.in_out == 'INPUT']
_m[_gi[1]] = 0.5236  # Angle
ob_point_5.location = (0.7611, 4.0, 0.01397)
_m = ob_point_5.modifiers.new('Auto Smooth', 'NODES')
_m.node_group = ng_auto_smooth
_gi = [s.identifier for s in ng_auto_smooth.interface.items_tree if s.item_type == 'SOCKET' and s.in_out == 'INPUT']
_m[_gi[1]] = 0.5236  # Angle
ob_player_point_4.location = (2.761, 4.0, 0.01397)
_m = ob_player_point_4.modifiers.new('Auto Smooth', 'NODES')
_m.node_group = ng_auto_smooth
_gi = [s.identifier for s in ng_auto_smooth.interface.items_tree if s.item_type == 'SOCKET' and s.in_out == 'INPUT']
_m[_gi[1]] = 0.5236  # Angle
ob_point_6.location = (0.7611, 2.0, 0.01397)
_m = ob_point_6.modifiers.new('Auto Smooth', 'NODES')
_m.node_group = ng_auto_smooth
_gi = [s.identifier for s in ng_auto_smooth.interface.items_tree if s.item_type == 'SOCKET' and s.in_out == 'INPUT']
_m[_gi[1]] = 0.5236  # Angle
ob_player_point_3.location = (2.761, 2.0, 0.01397)
_m = ob_player_point_3.modifiers.new('Auto Smooth', 'NODES')
_m.node_group = ng_auto_smooth
_gi = [s.identifier for s in ng_auto_smooth.interface.items_tree if s.item_type == 'SOCKET' and s.in_out == 'INPUT']
_m[_gi[1]] = 0.5236  # Angle
ob_ai_point_3.location = (-1.239, 2.0, 0.01397)
_m = ob_ai_point_3.modifiers.new('Auto Smooth', 'NODES')
_m.node_group = ng_auto_smooth
_gi = [s.identifier for s in ng_auto_smooth.interface.items_tree if s.item_type == 'SOCKET' and s.in_out == 'INPUT']
_m[_gi[1]] = 0.5236  # Angle
ob_start_ai_1.location = (-3.239, 0.0, 0.01397)
_m = ob_start_ai_1.modifiers.new('Auto Smooth', 'NODES')
_m.node_group = ng_auto_smooth
_gi = [s.identifier for s in ng_auto_smooth.interface.items_tree if s.item_type == 'SOCKET' and s.in_out == 'INPUT']
_m[_gi[1]] = 0.5236  # Angle
ob_start_ai_3.location = (-3.239, 4.0, 0.01397)
_m = ob_start_ai_3.modifiers.new('Auto Smooth', 'NODES')
_m.node_group = ng_auto_smooth
_gi = [s.identifier for s in ng_auto_smooth.interface.items_tree if s.item_type == 'SOCKET' and s.in_out == 'INPUT']
_m[_gi[1]] = 0.5236  # Angle
ob_start_ai_2.location = (-3.239, 2.0, 0.01397)
_m = ob_start_ai_2.modifiers.new('Auto Smooth', 'NODES')
_m.node_group = ng_auto_smooth
_gi = [s.identifier for s in ng_auto_smooth.interface.items_tree if s.item_type == 'SOCKET' and s.in_out == 'INPUT']
_m[_gi[1]] = 0.5236  # Angle
ob_start_blue.location = (4.761, 0.0, 0.01397)
_m = ob_start_blue.modifiers.new('Auto Smooth', 'NODES')
_m.node_group = ng_auto_smooth
_gi = [s.identifier for s in ng_auto_smooth.interface.items_tree if s.item_type == 'SOCKET' and s.in_out == 'INPUT']
_m[_gi[1]] = 0.5236  # Angle
ob_start_red.location = (4.761, 4.0, 0.01397)
_m = ob_start_red.modifiers.new('Auto Smooth', 'NODES')
_m.node_group = ng_auto_smooth
_gi = [s.identifier for s in ng_auto_smooth.interface.items_tree if s.item_type == 'SOCKET' and s.in_out == 'INPUT']
_m[_gi[1]] = 0.5236  # Angle
ob_start_green.location = (4.761, 2.0, 0.01397)
_m = ob_start_green.modifiers.new('Auto Smooth', 'NODES')
_m.node_group = ng_auto_smooth
_gi = [s.identifier for s in ng_auto_smooth.interface.items_tree if s.item_type == 'SOCKET' and s.in_out == 'INPUT']
_m[_gi[1]] = 0.5236  # Angle
ob_point_11.location = (0.7611, -8.0, 0.01397)
_m = ob_point_11.modifiers.new('Auto Smooth', 'NODES')
_m.node_group = ng_auto_smooth
_gi = [s.identifier for s in ng_auto_smooth.interface.items_tree if s.item_type == 'SOCKET' and s.in_out == 'INPUT']
_m[_gi[1]] = 0.5236  # Angle
ob_point_9.location = (0.7611, -4.0, 0.01397)
_m = ob_point_9.modifiers.new('Auto Smooth', 'NODES')
_m.node_group = ng_auto_smooth
_gi = [s.identifier for s in ng_auto_smooth.interface.items_tree if s.item_type == 'SOCKET' and s.in_out == 'INPUT']
_m[_gi[1]] = 0.5236  # Angle
ob_point_10.location = (0.7611, -6.0, 0.01397)
_m = ob_point_10.modifiers.new('Auto Smooth', 'NODES')
_m.node_group = ng_auto_smooth
_gi = [s.identifier for s in ng_auto_smooth.interface.items_tree if s.item_type == 'SOCKET' and s.in_out == 'INPUT']
_m[_gi[1]] = 0.5236  # Angle
ob_point_15.location = (0.7611, -16.0, 0.01397)
_m = ob_point_15.modifiers.new('Auto Smooth', 'NODES')
_m.node_group = ng_auto_smooth
_gi = [s.identifier for s in ng_auto_smooth.interface.items_tree if s.item_type == 'SOCKET' and s.in_out == 'INPUT']
_m[_gi[1]] = 0.5236  # Angle
ob_point_13.location = (0.7611, -12.0, 0.01397)
_m = ob_point_13.modifiers.new('Auto Smooth', 'NODES')
_m.node_group = ng_auto_smooth
_gi = [s.identifier for s in ng_auto_smooth.interface.items_tree if s.item_type == 'SOCKET' and s.in_out == 'INPUT']
_m[_gi[1]] = 0.5236  # Angle
ob_point_14.location = (0.7611, -14.0, 0.01397)
_m = ob_point_14.modifiers.new('Auto Smooth', 'NODES')
_m.node_group = ng_auto_smooth
_gi = [s.identifier for s in ng_auto_smooth.interface.items_tree if s.item_type == 'SOCKET' and s.in_out == 'INPUT']
_m[_gi[1]] = 0.5236  # Angle
ob_ai_point_4.location = (-1.239, 4.0, 0.01397)
_m = ob_ai_point_4.modifiers.new('Auto Smooth', 'NODES')
_m.node_group = ng_auto_smooth
_gi = [s.identifier for s in ng_auto_smooth.interface.items_tree if s.item_type == 'SOCKET' and s.in_out == 'INPUT']
_m[_gi[1]] = 0.5236  # Angle
ob_point_8.location = (0.7611, -2.0, 0.01397)
_m = ob_point_8.modifiers.new('Auto Smooth', 'NODES')
_m.node_group = ng_auto_smooth
_gi = [s.identifier for s in ng_auto_smooth.interface.items_tree if s.item_type == 'SOCKET' and s.in_out == 'INPUT']
_m[_gi[1]] = 0.5236  # Angle
ob_point_12.location = (0.7611, -10.0, 0.01397)
_m = ob_point_12.modifiers.new('Auto Smooth', 'NODES')
_m.node_group = ng_auto_smooth
_gi = [s.identifier for s in ng_auto_smooth.interface.items_tree if s.item_type == 'SOCKET' and s.in_out == 'INPUT']
_m[_gi[1]] = 0.5236  # Angle
ob_point_16.location = (0.7611, -18.0, 0.01397)
_m = ob_point_16.modifiers.new('Auto Smooth', 'NODES')
_m.node_group = ng_auto_smooth
_gi = [s.identifier for s in ng_auto_smooth.interface.items_tree if s.item_type == 'SOCKET' and s.in_out == 'INPUT']
_m[_gi[1]] = 0.5236  # Angle

# ---- collection membership
col_collection.objects.link(ob_point_7)
col_collection.objects.link(ob_player_point_2)
col_collection.objects.link(ob_ai_point_2)
col_collection.objects.link(ob_player_point_1)
col_collection.objects.link(ob_ai_point_1)
col_collection.objects.link(ob_point_5)
col_collection.objects.link(ob_player_point_4)
col_collection.objects.link(ob_point_6)
col_collection.objects.link(ob_player_point_3)
col_collection.objects.link(ob_ai_point_3)
col_collection.objects.link(ob_start_ai_1)
col_collection.objects.link(ob_start_ai_3)
col_collection.objects.link(ob_start_ai_2)
col_collection.objects.link(ob_start_blue)
col_collection.objects.link(ob_start_red)
col_collection.objects.link(ob_start_green)
col_collection.objects.link(ob_point_11)
col_collection.objects.link(ob_point_9)
col_collection.objects.link(ob_point_10)
col_collection.objects.link(ob_point_15)
col_collection.objects.link(ob_point_13)
col_collection.objects.link(ob_point_14)
col_collection.objects.link(ob_ai_point_4)
col_collection.objects.link(ob_point_8)
col_collection.objects.link(ob_point_12)
col_collection.objects.link(ob_point_16)

# ---- scene / render settings (as saved in the file)
scene.frame_start = 1; scene.frame_end = 250; scene.frame_set(1)
scene.render.engine = 'BLENDER_EEVEE_NEXT'
scene.cycles.sampling_pattern = 'TABULATED_SOBOL'
scene.cycles.use_light_tree = False
scene.view_settings.view_transform = 'Filmic'
bpy.context.view_layer.update()

# ---- added for rendering (the .blend has no active camera and no usable light): camera, sun
cam_auto = bpy.data.cameras.new('AutoCamera')
cam_auto.lens = 50.0
cam_auto.sensor_width = 36.0
cam_auto.clip_end = 1000.0
ob_auto_camera = bpy.data.objects.new('AutoCamera', cam_auto)
scene.collection.objects.link(ob_auto_camera)
ob_auto_camera.location = (24.888, -35.9523, 18.3155)
ob_auto_camera.rotation_euler = (1.09748, -7.21219e-08, 0.694738)
scene.camera = ob_auto_camera
light_auto_sun = bpy.data.lights.new('AutoSun', 'SUN')
light_auto_sun.energy = 3.0
light_auto_sun.angle = 0.0523599
ob_auto_sun = bpy.data.objects.new('AutoSun', light_auto_sun)
scene.collection.objects.link(ob_auto_sun)
ob_auto_sun.rotation_euler = (0.872665, 0.174533, 0.523599)
bpy.context.view_layer.update()
